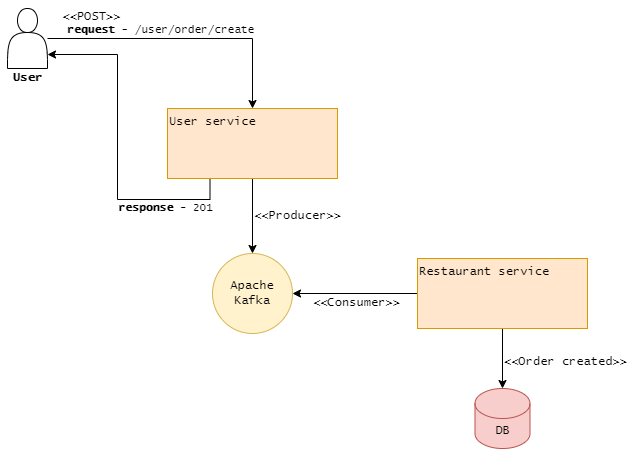

The diagram above was exported from draw.io. Its source (the exported page's mxGraphModel, read from the mxfile embedded in the PNG):
<mxGraphModel dx="868" dy="450" grid="1" gridSize="10" guides="1" tooltips="1" connect="1" arrows="1" fold="1" page="1" pageScale="1" pageWidth="827" pageHeight="1169" math="0" shadow="0">
  <root>
    <mxCell id="0" />
    <mxCell id="1" parent="0" />
    <mxCell id="10IsMABhioL-X09Iq8pr-5" style="edgeStyle=orthogonalEdgeStyle;rounded=0;orthogonalLoop=1;jettySize=auto;html=1;entryX=0.5;entryY=0;entryDx=0;entryDy=0;fontFamily=Lucida Console;" edge="1" parent="1" source="10IsMABhioL-X09Iq8pr-2" target="10IsMABhioL-X09Iq8pr-4">
      <mxGeometry relative="1" as="geometry" />
    </mxCell>
    <mxCell id="10IsMABhioL-X09Iq8pr-7" value="&lt;b&gt;request &lt;/b&gt;- /user/order/create" style="edgeLabel;html=1;align=center;verticalAlign=middle;resizable=0;points=[];fontFamily=Lucida Console;" vertex="1" connectable="0" parent="10IsMABhioL-X09Iq8pr-5">
      <mxGeometry x="-0.3455" y="1" relative="1" as="geometry">
        <mxPoint x="22" y="-9" as="offset" />
      </mxGeometry>
    </mxCell>
    <mxCell id="10IsMABhioL-X09Iq8pr-2" value="" style="shape=actor;whiteSpace=wrap;html=1;" vertex="1" parent="1">
      <mxGeometry x="120" y="60" width="40" height="60" as="geometry" />
    </mxCell>
    <mxCell id="10IsMABhioL-X09Iq8pr-3" value="&lt;b&gt;User&lt;/b&gt;" style="text;html=1;align=center;verticalAlign=middle;resizable=0;points=[];autosize=1;strokeColor=none;fillColor=none;fontFamily=Lucida Console;" vertex="1" parent="1">
      <mxGeometry x="115" y="115" width="50" height="30" as="geometry" />
    </mxCell>
    <mxCell id="10IsMABhioL-X09Iq8pr-8" style="edgeStyle=orthogonalEdgeStyle;rounded=0;orthogonalLoop=1;jettySize=auto;html=1;exitX=0.5;exitY=1;exitDx=0;exitDy=0;fontFamily=Lucida Console;" edge="1" parent="1" source="10IsMABhioL-X09Iq8pr-4" target="10IsMABhioL-X09Iq8pr-6">
      <mxGeometry relative="1" as="geometry" />
    </mxCell>
    <mxCell id="10IsMABhioL-X09Iq8pr-21" style="edgeStyle=orthogonalEdgeStyle;rounded=0;orthogonalLoop=1;jettySize=auto;html=1;exitX=0.25;exitY=1;exitDx=0;exitDy=0;entryX=1;entryY=0.75;entryDx=0;entryDy=0;fontFamily=Lucida Console;" edge="1" parent="1">
      <mxGeometry relative="1" as="geometry">
        <mxPoint x="322.5000000000001" y="231" as="sourcePoint" />
        <mxPoint x="160" y="106" as="targetPoint" />
        <Array as="points">
          <mxPoint x="323" y="251" />
          <mxPoint x="230" y="251" />
          <mxPoint x="230" y="106" />
        </Array>
      </mxGeometry>
    </mxCell>
    <mxCell id="10IsMABhioL-X09Iq8pr-23" value="&lt;b&gt;response &lt;/b&gt;- 201" style="edgeLabel;html=1;align=center;verticalAlign=middle;resizable=0;points=[];fontFamily=Lucida Console;" vertex="1" connectable="0" parent="10IsMABhioL-X09Iq8pr-21">
      <mxGeometry x="0.3471" y="1" relative="1" as="geometry">
        <mxPoint x="48" y="116" as="offset" />
      </mxGeometry>
    </mxCell>
    <mxCell id="10IsMABhioL-X09Iq8pr-4" value="User service" style="rounded=0;whiteSpace=wrap;html=1;fontFamily=Lucida Console;fillColor=#ffe6cc;strokeColor=#d79b00;align=left;verticalAlign=top;" vertex="1" parent="1">
      <mxGeometry x="280" y="160" width="170" height="70" as="geometry" />
    </mxCell>
    <mxCell id="10IsMABhioL-X09Iq8pr-6" value="Apache Kafka" style="ellipse;whiteSpace=wrap;html=1;aspect=fixed;fontFamily=Lucida Console;fillColor=#fff2cc;strokeColor=#d6b656;" vertex="1" parent="1">
      <mxGeometry x="325" y="305" width="80" height="80" as="geometry" />
    </mxCell>
    <mxCell id="10IsMABhioL-X09Iq8pr-11" style="edgeStyle=orthogonalEdgeStyle;rounded=0;orthogonalLoop=1;jettySize=auto;html=1;entryX=1;entryY=0.5;entryDx=0;entryDy=0;fontFamily=Lucida Console;" edge="1" parent="1" source="10IsMABhioL-X09Iq8pr-9" target="10IsMABhioL-X09Iq8pr-6">
      <mxGeometry relative="1" as="geometry" />
    </mxCell>
    <mxCell id="10IsMABhioL-X09Iq8pr-16" style="edgeStyle=orthogonalEdgeStyle;rounded=0;orthogonalLoop=1;jettySize=auto;html=1;exitX=0.5;exitY=1;exitDx=0;exitDy=0;entryX=0.5;entryY=0;entryDx=0;entryDy=0;entryPerimeter=0;fontFamily=Lucida Console;" edge="1" parent="1" source="10IsMABhioL-X09Iq8pr-9" target="10IsMABhioL-X09Iq8pr-15">
      <mxGeometry relative="1" as="geometry" />
    </mxCell>
    <mxCell id="10IsMABhioL-X09Iq8pr-9" value="Restaurant service" style="rounded=0;whiteSpace=wrap;html=1;fontFamily=Lucida Console;fillColor=#ffe6cc;strokeColor=#d79b00;align=left;verticalAlign=top;" vertex="1" parent="1">
      <mxGeometry x="530" y="310" width="170" height="70" as="geometry" />
    </mxCell>
    <mxCell id="10IsMABhioL-X09Iq8pr-12" value="&amp;lt;&amp;lt;Producer&amp;gt;&amp;gt;" style="text;html=1;align=center;verticalAlign=middle;resizable=0;points=[];autosize=1;strokeColor=none;fillColor=none;fontFamily=Lucida Console;" vertex="1" parent="1">
      <mxGeometry x="355" y="253" width="110" height="30" as="geometry" />
    </mxCell>
    <mxCell id="10IsMABhioL-X09Iq8pr-14" value="&amp;lt;&amp;lt;Consumer&amp;gt;&amp;gt;" style="text;html=1;align=center;verticalAlign=middle;resizable=0;points=[];autosize=1;strokeColor=none;fillColor=none;fontFamily=Lucida Console;" vertex="1" parent="1">
      <mxGeometry x="413.5" y="340" width="110" height="30" as="geometry" />
    </mxCell>
    <mxCell id="10IsMABhioL-X09Iq8pr-15" value="DB" style="shape=cylinder3;whiteSpace=wrap;html=1;boundedLbl=1;backgroundOutline=1;size=15;fontFamily=Lucida Console;fillColor=#f8cecc;strokeColor=#b85450;" vertex="1" parent="1">
      <mxGeometry x="587.5" y="440" width="55" height="60" as="geometry" />
    </mxCell>
    <mxCell id="10IsMABhioL-X09Iq8pr-26" value="&amp;lt;&amp;lt;Order created&amp;gt;&amp;gt;" style="text;html=1;align=center;verticalAlign=middle;resizable=0;points=[];autosize=1;strokeColor=none;fillColor=none;fontFamily=Lucida Console;" vertex="1" parent="1">
      <mxGeometry x="603" y="399" width="150" height="30" as="geometry" />
    </mxCell>
    <mxCell id="10IsMABhioL-X09Iq8pr-29" value="&amp;lt;&amp;lt;POST&amp;gt;&amp;gt;" style="text;html=1;align=center;verticalAlign=middle;resizable=0;points=[];autosize=1;strokeColor=none;fillColor=none;fontFamily=Lucida Console;" vertex="1" parent="1">
      <mxGeometry x="164" y="54" width="80" height="30" as="geometry" />
    </mxCell>
  </root>
</mxGraphModel>